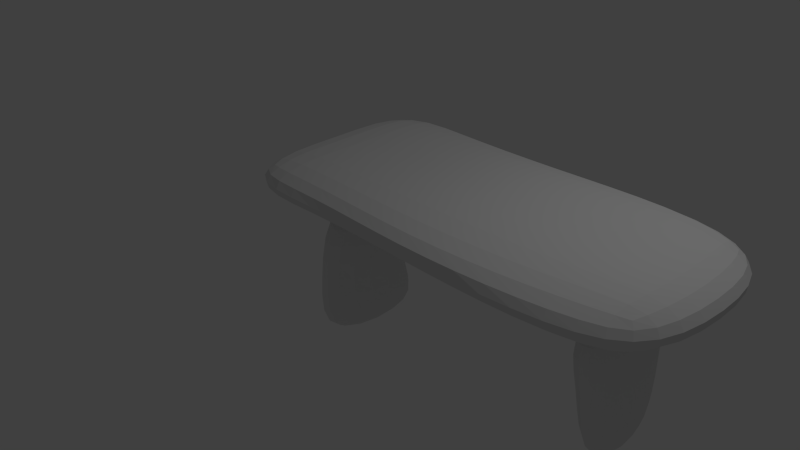 # Source: iceTable.blend  (saved by Blender 2.72.0; exported with 4.5.12 LTS)
import bpy
from mathutils import Matrix  # noqa: F401  (used for matrix-valued properties, if any)

bpy.ops.wm.read_factory_settings(use_empty=True)
scene = bpy.context.scene
scene.name = 'Scene'

# ---- collections
col_collection_1 = bpy.data.collections.new('Collection 1'); scene.collection.children.link(col_collection_1)

# ---- materials (node trees are filled in below, after node groups)
mat_material_002 = bpy.data.materials.new('Material.002')
mat_material_002.alpha_threshold = 0.0
mat_material_002.use_transparent_shadow = False
mat_material_002.roughness = 0.5
mat_material_002.line_color = (0.0, 0.0, 0.0, 1.0)
mat_material = bpy.data.materials.new('Material')
mat_material.alpha_threshold = 0.0
mat_material.use_transparent_shadow = False
mat_material.roughness = 0.5
mat_material.line_color = (0.0, 0.0, 0.0, 1.0)
mat_material_001 = bpy.data.materials.new('Material.001')
mat_material_001.alpha_threshold = 0.0
mat_material_001.use_transparent_shadow = False
mat_material_001.roughness = 0.5
mat_material_001.line_color = (0.0, 0.0, 0.0, 1.0)

# ---- material node trees

# ---- world
world_world = bpy.data.worlds.new('World'); scene.world = world_world
world_world.color = (0.05088, 0.05088, 0.05088)
world_world.use_sun_shadow = False
world_world.sun_shadow_jitter_overblur = 0.0
world_world.cycles.sampling_method = 'MANUAL'
world_world.cycles.sample_map_resolution = 256

# ---- cameras
cam_camera = bpy.data.cameras.new('Camera')
cam_camera.clip_end = 100.0
cam_camera.lens = 35.0
cam_camera.sensor_width = 32.0
cam_camera.sensor_height = 18.0
cam_camera.ortho_scale = 7.314
cam_camera.dof.focus_distance = 0.0
cam_camera.dof.aperture_fstop = 128.0

# ---- lights
light_lamp = bpy.data.lights.new('Lamp', 'POINT')
light_lamp.transmission_factor = 0.0
light_lamp.cutoff_distance = 30.0
light_lamp.energy = 100.0
light_lamp.shadow_buffer_clip_start = 1.001
light_lamp.shadow_soft_size = 0.1
light_lamp.shadow_maximum_resolution = 0.006
light_lamp.use_absolute_resolution = True
light_lamp.cycles.use_multiple_importance_sampling = False

# ---- meshes
me_cube_002 = bpy.data.meshes.new('Cube.002')
me_cube_002.from_pydata([(-0.5382, 0.6667, -8.942), (-0.5382, -0.6667, -8.942), (-0.7049, -0.6667, -8.942), (-0.7049, 0.6667, -8.942), (-0.2936, 0.2727, -0.9422), (-0.5382, -0.6667, -0.9422), (-0.7049, -0.4157, -0.9422), (-0.7049, 0.3408, -0.9422), (-0.4159, -0.06091, -4.942), (-0.5382, -0.6667, -4.942), (-0.7049, -0.5412, -4.942), (-0.7049, 0.3733, -4.942), (0.6871, 0.4108, -8.942), (0.6871, -0.4896, -8.942), (0.5205, -0.2662, -8.942), (0.5205, 0.6667, -8.942), (0.6871, 0.6667, -0.9422), (0.6871, -0.6667, -0.9422), (0.5205, -0.6667, -0.9422), (0.4363, 0.6667, -0.9422), (0.6871, 0.3874, -4.942), (0.6871, -0.3673, -4.942), (0.5205, -0.4664, -3.92), (0.5181, 0.6667, -4.942), (0.9345, 0.7691, -1.0), (0.9324, -0.8798, -1.0), (-0.9029, -1.0, -1.0), (-0.9346, 0.6596, -1.0), (0.8805, 0.7222, 1.0), (0.8778, -0.6904, 1.0), (-0.9429, -0.853, 1.0), (-0.9174, 1.039, 1.455), (1.788e-07, 0.6555, -1.0), (0.0, -0.8761, -1.0), (2.384e-07, 1.0, 1.0), (-5.364e-07, -1.0, 1.0), (-0.5, 1.0, -1.0), (-0.5, -0.8873, -1.0), (-0.5, 1.0, 1.0), (-0.5, -0.8374, 1.0), (0.5, 1.0, -1.0), (0.5, -1.0, -1.0), (0.5, 1.0, 1.0), (0.5, -0.8759, 1.0), (1.0, -5.96e-08, -1.0), (-1.0, 2.98e-07, -1.0), (0.9336, -5.364e-07, 1.0), (-0.9153, 1.788e-07, 1.0), (8.941e-08, 1.192e-07, -1.0), (-1.49e-07, -1.788e-07, 1.0), (-0.5, 1.192e-07, -1.0), (-0.5, 0.0, 0.5928), (0.5, 5.96e-08, -1.0), (0.5, -3.576e-07, 0.5928)], [], [(0, 1, 2, 3), (4, 7, 6, 5), (8, 4, 5, 9), (9, 5, 6, 10), (10, 6, 7, 11), (8, 0, 3, 11), (0, 8, 9, 1), (1, 9, 10, 2), (2, 10, 11, 3), (4, 8, 11, 7), (12, 13, 14, 15), (16, 19, 18, 17), (20, 16, 17, 21), (21, 17, 18, 22), (22, 18, 19, 23), (20, 12, 15, 23), (12, 20, 21, 13), (13, 21, 22, 14), (14, 22, 23, 15), (16, 20, 23, 19), (50, 37, 26, 45), (51, 47, 30, 39), (44, 46, 29, 25), (37, 39, 30, 26), (45, 47, 31, 27), (38, 36, 27, 31), (52, 41, 33, 48), (53, 49, 35, 43), (41, 43, 35, 33), (42, 40, 32, 34), (48, 33, 37, 50), (49, 51, 39, 35), (33, 35, 39, 37), (34, 32, 36, 38), (44, 25, 41, 52), (46, 53, 43, 29), (25, 29, 43, 41), (28, 24, 40, 42), (36, 50, 45, 27), (38, 31, 47, 51), (24, 28, 46, 44), (26, 30, 47, 45), (40, 52, 48, 32), (42, 34, 49, 53), (32, 48, 50, 36), (34, 38, 51, 49), (24, 44, 52, 40), (28, 42, 53, 46)])
me_cube_002.polygons.foreach_set('material_index', [1, 1, 1, 1, 1, 1, 1, 1, 1, 1, 2, 2, 2, 2, 2, 2, 2, 2, 2, 2, 0, 0, 0, 0, 0, 0, 0, 0, 0, 0, 0, 0, 0, 0, 0, 0, 0, 0, 0, 0, 0, 0, 0, 0, 0, 0, 0, 0])
_uv = me_cube_002.uv_layers.new(name='UVMap')
_uv.uv.foreach_set('vector', [9.676e-05, 0.3949, 0.03337, 0.1743, 0.254, 0.2076, 0.2207, 0.4282, 0.9999, 0.397, 0.4627, 0.3919, 0.4664, 0.2684, 0.6852, 0.2341, 0.902, 0.2217, 0.9999, 0.397, 0.6852, 0.2341, 0.7343, 0.1369, 0.4158, 0.02912, 0.5196, 0.05644, 0.4664, 0.2684, 0.3598, 0.24, 0.3598, 0.24, 0.4664, 0.2684, 0.4627, 0.3919, 0.3464, 0.4015, 0.4178, 0.8019, 0.2493, 0.6501, 0.2207, 0.4282, 0.3464, 0.4015, 0.9999, 0.01704, 0.902, 0.2217, 0.7343, 0.1369, 0.7834, 0.0398, 0.312, 9.676e-05, 0.4158, 0.02912, 0.3598, 0.24, 0.254, 0.2076, 0.254, 0.2076, 0.3598, 0.24, 0.3464, 0.4015, 0.2207, 0.4282, 0.5763, 0.9366, 0.4178, 0.8019, 0.3464, 0.4015, 0.4627, 0.3919, 0.781, 0.3686, 0.7714, 0.2226, 0.99, 0.2446, 0.9999, 0.3959, 0.5628, 0.4426, 0.2325, 0.5041, 0.3025, 0.264, 0.522, 0.2231, 0.6685, 0.3835, 0.5628, 0.4426, 0.522, 0.2231, 0.6506, 0.2415, 0.6506, 0.2415, 0.522, 0.2231, 0.5314, 8.593e-05, 0.6209, 0.003843, 0.213, 0.2691, 0.3025, 0.264, 0.2325, 0.5041, 0.09865, 0.4231, 0.6685, 0.3835, 0.781, 0.3686, 0.8346, 0.5733, 0.7382, 0.6041, 0.781, 0.3686, 0.6685, 0.3835, 0.6506, 0.2415, 0.7714, 0.2226, 0.7714, 0.2226, 0.6506, 0.2415, 0.6209, 0.003843, 0.7558, 8.593e-05, 0.07355, 0.2328, 0.213, 0.2691, 0.09865, 0.4231, 8.593e-05, 0.3706, 0.5628, 0.4426, 0.6685, 0.3835, 0.7382, 0.6041, 0.6772, 0.7386, 0.6659, 0.3567, 0.6777, 0.2476, 0.7298, 0.2441, 0.7237, 0.3626, 0.07601, 0.3292, 0.01118, 0.325, 0.02728, 0.2163, 0.08304, 0.2284, 0.4919, 0.3457, 0.2653, 0.3362, 0.2575, 0.2522, 0.5023, 0.2413, 0.6777, 0.2476, 0.6768, 0.0008226, 0.7307, 8.382e-05, 0.7298, 0.2441, 0.7237, 0.3626, 0.9599, 0.39, 0.9999, 0.5208, 0.7111, 0.4412, 0.662, 0.654, 0.6577, 0.4593, 0.7111, 0.4412, 0.7053, 0.7027, 0.55, 0.3486, 0.5545, 0.2355, 0.6152, 0.2446, 0.6077, 0.353, 0.2076, 0.3342, 0.1413, 0.3305, 0.1453, 0.2102, 0.2061, 0.228, 0.5545, 0.2355, 0.5554, 0.001484, 0.6153, 0.0005055, 0.6152, 0.2446, 0.5383, 0.6547, 0.5416, 0.4537, 0.6013, 0.4343, 0.5997, 0.6535, 0.6077, 0.353, 0.6152, 0.2446, 0.6777, 0.2476, 0.6659, 0.3567, 0.1413, 0.3305, 0.07601, 0.3292, 0.08304, 0.2284, 0.1453, 0.2102, 0.6152, 0.2446, 0.6153, 0.0005055, 0.6768, 0.0008226, 0.6777, 0.2476, 0.5997, 0.6535, 0.6013, 0.4343, 0.6577, 0.4593, 0.662, 0.654, 0.4919, 0.3457, 0.5023, 0.2413, 0.5545, 0.2355, 0.55, 0.3486, 0.2653, 0.3362, 0.2076, 0.3342, 0.2061, 0.228, 0.2575, 0.2522, 0.5023, 0.2413, 0.5049, 8.388e-05, 0.5554, 0.001484, 0.5545, 0.2355, 0.4804, 0.6523, 0.4932, 0.4368, 0.5416, 0.4537, 0.5383, 0.6547, 0.6577, 0.4593, 0.6659, 0.3567, 0.7237, 0.3626, 0.7111, 0.4412, 0.07497, 0.4457, 8.382e-05, 0.4676, 0.01118, 0.325, 0.07601, 0.3292, 0.4932, 0.4368, 0.2504, 0.4223, 0.2653, 0.3362, 0.4919, 0.3457, 0.7298, 0.2441, 0.9706, 0.2851, 0.9599, 0.39, 0.7237, 0.3626, 0.5416, 0.4537, 0.55, 0.3486, 0.6077, 0.353, 0.6013, 0.4343, 0.1952, 0.4523, 0.135, 0.4493, 0.1413, 0.3305, 0.2076, 0.3342, 0.6013, 0.4343, 0.6077, 0.353, 0.6659, 0.3567, 0.6577, 0.4593, 0.135, 0.4493, 0.07497, 0.4457, 0.07601, 0.3292, 0.1413, 0.3305, 0.4932, 0.4368, 0.4919, 0.3457, 0.55, 0.3486, 0.5416, 0.4537, 0.2504, 0.4223, 0.1952, 0.4523, 0.2076, 0.3342, 0.2653, 0.3362])
me_cube_002.materials.append(mat_material_002)
me_cube_002.materials.append(mat_material)
me_cube_002.materials.append(mat_material_001)
me_cube_002.use_remesh_preserve_volume = False
me_cube_002.use_remesh_preserve_attributes = False
me_cube_002.use_mirror_vertex_groups = False
me_cube_002.update()

# ---- objects
ob_lamp = bpy.data.objects.new('Lamp', light_lamp)
ob_camera = bpy.data.objects.new('Camera', cam_camera)
ob_cube_002 = bpy.data.objects.new('Cube.002', me_cube_002)

# ---- transforms, parenting, visibility, modifiers, constraints
ob_lamp.location = (4.076, 1.005, 5.904)
ob_lamp.rotation_euler = (0.6503, 0.05522, 1.866)
ob_lamp.lock_rotations_4d = False
ob_lamp.empty_display_type = 'ARROWS'
ob_lamp.color = (0.0, 0.0, 0.0, 0.0)
ob_lamp.lineart.crease_threshold = 0.0
ob_camera.location = (7.481, -6.508, 5.344)
ob_camera.rotation_euler = (1.109, 0.01082, 0.8149)
ob_camera.lock_rotations_4d = False
ob_camera.empty_display_type = 'ARROWS'
ob_camera.color = (0.0, 0.0, 0.0, 0.0)
ob_camera.display_type = 'WIRE'
ob_camera.lineart.crease_threshold = 0.0
ob_cube_002.location = (1.865, 0.0, 1.236)
ob_cube_002.scale = (3.0, 1.5, 0.25)
ob_cube_002.lock_rotations_4d = False
ob_cube_002.empty_display_type = 'ARROWS'
ob_cube_002.lineart.crease_threshold = 0.0
_m = ob_cube_002.modifiers.new('Subsurf', 'SUBSURF')
_m.uv_smooth = 'PRESERVE_CORNERS'
_m.quality = 2
_m.levels = 0
_m.show_only_control_edges = False

# ---- collection membership
col_collection_1.objects.link(ob_lamp)
col_collection_1.objects.link(ob_camera)
col_collection_1.objects.link(ob_cube_002)

# ---- scene / render settings (as saved in the file)
scene.camera = ob_camera
scene.frame_start = 1; scene.frame_end = 250; scene.frame_set(1)
scene.render.engine = 'BLENDER_EEVEE_NEXT'
scene.render.resolution_percentage = 50
scene.render.dither_intensity = 0.0
scene.cycles.use_denoising = False
scene.cycles.samples = 10
scene.cycles.sampling_pattern = 'TABULATED_SOBOL'
scene.cycles.light_sampling_threshold = 0.0
scene.cycles.use_adaptive_sampling = False
scene.cycles.use_light_tree = False
scene.cycles.blur_glossy = 0.0
scene.cycles.pixel_filter_type = 'GAUSSIAN'
scene.cycles.sample_clamp_indirect = 0.0
scene.view_settings.view_transform = 'Standard'
bpy.context.view_layer.update()
